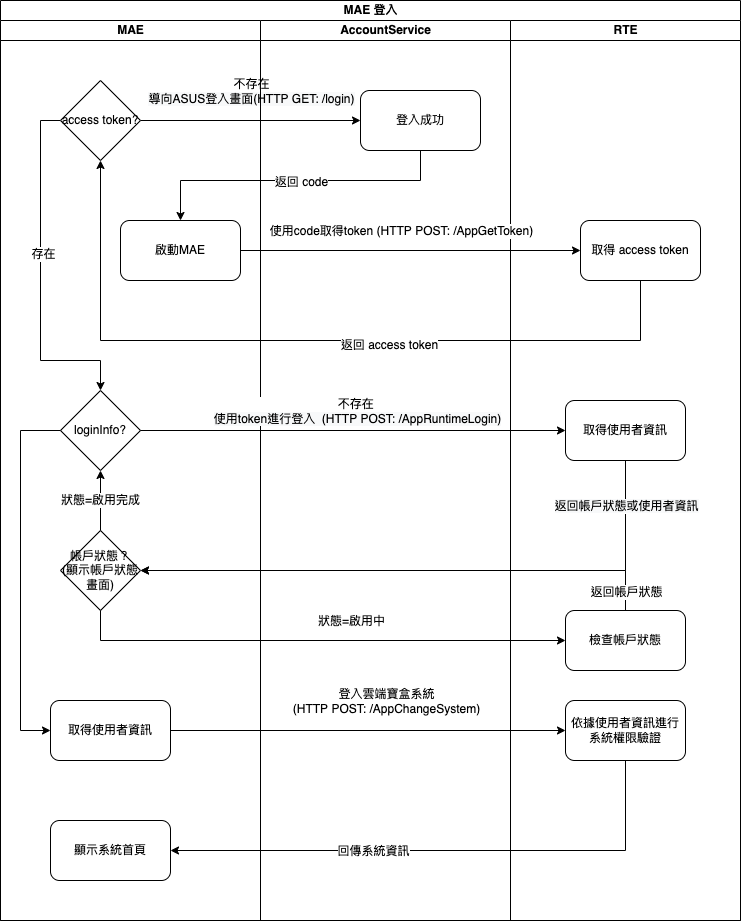

The diagram above was exported from draw.io. Its source (the exported page's mxGraphModel, read from the mxfile embedded in the PNG):
<mxGraphModel dx="877" dy="589" grid="1" gridSize="10" guides="1" tooltips="1" connect="1" arrows="1" fold="1" page="1" pageScale="1" pageWidth="827" pageHeight="1169" math="0" shadow="0">
  <root>
    <mxCell id="nAmzKhjxuary7wGJ4TfM-0" />
    <mxCell id="nAmzKhjxuary7wGJ4TfM-1" parent="nAmzKhjxuary7wGJ4TfM-0" />
    <mxCell id="58CEpg_AZ0o81fuLrTlU-0" value="MAE 登入" style="swimlane;html=1;childLayout=stackLayout;resizeParent=1;resizeParentMax=0;startSize=20;" parent="nAmzKhjxuary7wGJ4TfM-1" vertex="1">
      <mxGeometry x="40" y="40" width="740" height="920" as="geometry" />
    </mxCell>
    <mxCell id="wfOgOzTiRQXOCgf7VBij-6" value="" style="edgeStyle=orthogonalEdgeStyle;rounded=0;orthogonalLoop=1;jettySize=auto;html=1;" edge="1" parent="58CEpg_AZ0o81fuLrTlU-0" source="wfOgOzTiRQXOCgf7VBij-9" target="wfOgOzTiRQXOCgf7VBij-5">
      <mxGeometry relative="1" as="geometry">
        <mxPoint x="160" y="420" as="sourcePoint" />
      </mxGeometry>
    </mxCell>
    <mxCell id="wfOgOzTiRQXOCgf7VBij-10" value="不存在&lt;br&gt;&lt;span style=&quot;background-color: rgb(248 , 249 , 250) ; font-size: 12px&quot;&gt;導向ASUS登入畫面(HTTP GET: /login)&lt;/span&gt;" style="edgeLabel;html=1;align=center;verticalAlign=middle;resizable=0;points=[];" vertex="1" connectable="0" parent="wfOgOzTiRQXOCgf7VBij-6">
      <mxGeometry x="-0.14" y="-3" relative="1" as="geometry">
        <mxPoint x="15" y="-33" as="offset" />
      </mxGeometry>
    </mxCell>
    <mxCell id="wfOgOzTiRQXOCgf7VBij-7" style="edgeStyle=orthogonalEdgeStyle;rounded=0;orthogonalLoop=1;jettySize=auto;html=1;" edge="1" parent="58CEpg_AZ0o81fuLrTlU-0" source="wfOgOzTiRQXOCgf7VBij-5" target="B_TyusoHhPT2K8MmAg1j-1">
      <mxGeometry relative="1" as="geometry">
        <mxPoint x="160" y="510" as="targetPoint" />
        <Array as="points">
          <mxPoint x="420" y="180" />
          <mxPoint x="180" y="180" />
        </Array>
      </mxGeometry>
    </mxCell>
    <mxCell id="B_TyusoHhPT2K8MmAg1j-0" value="返回 code" style="edgeLabel;html=1;align=center;verticalAlign=middle;resizable=0;points=[];" vertex="1" connectable="0" parent="wfOgOzTiRQXOCgf7VBij-7">
      <mxGeometry x="-0.032" y="1" relative="1" as="geometry">
        <mxPoint as="offset" />
      </mxGeometry>
    </mxCell>
    <mxCell id="wfOgOzTiRQXOCgf7VBij-0" value="MAE" style="swimlane;html=1;startSize=20;" vertex="1" parent="58CEpg_AZ0o81fuLrTlU-0">
      <mxGeometry y="20" width="260" height="900" as="geometry" />
    </mxCell>
    <mxCell id="wfOgOzTiRQXOCgf7VBij-1" value="取得使用者資訊" style="rounded=1;whiteSpace=wrap;html=1;" vertex="1" parent="wfOgOzTiRQXOCgf7VBij-0">
      <mxGeometry x="50" y="680" width="120" height="60" as="geometry" />
    </mxCell>
    <mxCell id="wfOgOzTiRQXOCgf7VBij-12" value="" style="edgeStyle=orthogonalEdgeStyle;rounded=0;orthogonalLoop=1;jettySize=auto;html=1;" edge="1" parent="wfOgOzTiRQXOCgf7VBij-0" source="wfOgOzTiRQXOCgf7VBij-9" target="wfOgOzTiRQXOCgf7VBij-11">
      <mxGeometry relative="1" as="geometry">
        <Array as="points">
          <mxPoint x="40" y="100" />
          <mxPoint x="40" y="340" />
          <mxPoint x="100" y="340" />
        </Array>
      </mxGeometry>
    </mxCell>
    <mxCell id="wfOgOzTiRQXOCgf7VBij-13" value="存在" style="edgeLabel;html=1;align=center;verticalAlign=middle;resizable=0;points=[];" vertex="1" connectable="0" parent="wfOgOzTiRQXOCgf7VBij-12">
      <mxGeometry x="-0.125" y="2" relative="1" as="geometry">
        <mxPoint as="offset" />
      </mxGeometry>
    </mxCell>
    <mxCell id="wfOgOzTiRQXOCgf7VBij-9" value="&lt;span&gt;access token?&lt;/span&gt;" style="rhombus;whiteSpace=wrap;html=1;" vertex="1" parent="wfOgOzTiRQXOCgf7VBij-0">
      <mxGeometry x="60" y="60" width="80" height="80" as="geometry" />
    </mxCell>
    <mxCell id="wfOgOzTiRQXOCgf7VBij-11" value="loginInfo?" style="rhombus;whiteSpace=wrap;html=1;" vertex="1" parent="wfOgOzTiRQXOCgf7VBij-0">
      <mxGeometry x="60" y="370" width="80" height="80" as="geometry" />
    </mxCell>
    <mxCell id="wfOgOzTiRQXOCgf7VBij-23" value="狀態=啟用完成" style="edgeStyle=orthogonalEdgeStyle;rounded=0;orthogonalLoop=1;jettySize=auto;html=1;exitX=0.5;exitY=0;exitDx=0;exitDy=0;" edge="1" parent="wfOgOzTiRQXOCgf7VBij-0" source="wfOgOzTiRQXOCgf7VBij-17" target="wfOgOzTiRQXOCgf7VBij-11">
      <mxGeometry relative="1" as="geometry" />
    </mxCell>
    <mxCell id="wfOgOzTiRQXOCgf7VBij-17" value="帳戶狀態？&lt;br&gt;(顯示帳戶狀態畫面)" style="rhombus;whiteSpace=wrap;html=1;" vertex="1" parent="wfOgOzTiRQXOCgf7VBij-0">
      <mxGeometry x="60" y="510" width="80" height="80" as="geometry" />
    </mxCell>
    <mxCell id="wfOgOzTiRQXOCgf7VBij-24" style="edgeStyle=orthogonalEdgeStyle;rounded=0;orthogonalLoop=1;jettySize=auto;html=1;exitX=0;exitY=0.5;exitDx=0;exitDy=0;" edge="1" parent="wfOgOzTiRQXOCgf7VBij-0" source="wfOgOzTiRQXOCgf7VBij-11" target="wfOgOzTiRQXOCgf7VBij-1">
      <mxGeometry relative="1" as="geometry">
        <mxPoint x="40" y="720" as="targetPoint" />
        <Array as="points">
          <mxPoint x="20" y="410" />
          <mxPoint x="20" y="710" />
        </Array>
      </mxGeometry>
    </mxCell>
    <mxCell id="wfOgOzTiRQXOCgf7VBij-28" value="顯示系統首頁" style="whiteSpace=wrap;html=1;rounded=1;" vertex="1" parent="wfOgOzTiRQXOCgf7VBij-0">
      <mxGeometry x="50" y="800" width="120" height="60" as="geometry" />
    </mxCell>
    <mxCell id="B_TyusoHhPT2K8MmAg1j-1" value="啟動MAE" style="whiteSpace=wrap;html=1;rounded=1;" vertex="1" parent="wfOgOzTiRQXOCgf7VBij-0">
      <mxGeometry x="120" y="200" width="120" height="60" as="geometry" />
    </mxCell>
    <mxCell id="58CEpg_AZ0o81fuLrTlU-1" value="AccountService" style="swimlane;html=1;startSize=20;" parent="58CEpg_AZ0o81fuLrTlU-0" vertex="1">
      <mxGeometry x="260" y="20" width="250" height="900" as="geometry" />
    </mxCell>
    <mxCell id="wfOgOzTiRQXOCgf7VBij-5" value="登入成功" style="whiteSpace=wrap;html=1;rounded=1;" vertex="1" parent="58CEpg_AZ0o81fuLrTlU-1">
      <mxGeometry x="100" y="70" width="120" height="60" as="geometry" />
    </mxCell>
    <mxCell id="58CEpg_AZ0o81fuLrTlU-7" value="RTE" style="swimlane;html=1;startSize=20;" parent="58CEpg_AZ0o81fuLrTlU-0" vertex="1">
      <mxGeometry x="510" y="20" width="230" height="900" as="geometry" />
    </mxCell>
    <mxCell id="wfOgOzTiRQXOCgf7VBij-15" value="取得使用者資訊" style="rounded=1;whiteSpace=wrap;html=1;" vertex="1" parent="58CEpg_AZ0o81fuLrTlU-7">
      <mxGeometry x="55" y="380" width="120" height="60" as="geometry" />
    </mxCell>
    <mxCell id="wfOgOzTiRQXOCgf7VBij-20" value="檢查帳戶狀態" style="rounded=1;whiteSpace=wrap;html=1;" vertex="1" parent="58CEpg_AZ0o81fuLrTlU-7">
      <mxGeometry x="55" y="590" width="120" height="60" as="geometry" />
    </mxCell>
    <mxCell id="wfOgOzTiRQXOCgf7VBij-25" value="依據使用者資訊進行系統權限驗證" style="whiteSpace=wrap;html=1;rounded=1;" vertex="1" parent="58CEpg_AZ0o81fuLrTlU-7">
      <mxGeometry x="55" y="680" width="120" height="60" as="geometry" />
    </mxCell>
    <mxCell id="B_TyusoHhPT2K8MmAg1j-2" value="取得 access token" style="whiteSpace=wrap;html=1;rounded=1;" vertex="1" parent="58CEpg_AZ0o81fuLrTlU-7">
      <mxGeometry x="70" y="200" width="120" height="60" as="geometry" />
    </mxCell>
    <mxCell id="B_TyusoHhPT2K8MmAg1j-3" value="" style="edgeStyle=orthogonalEdgeStyle;rounded=0;orthogonalLoop=1;jettySize=auto;html=1;" edge="1" parent="58CEpg_AZ0o81fuLrTlU-0" source="B_TyusoHhPT2K8MmAg1j-1" target="B_TyusoHhPT2K8MmAg1j-2">
      <mxGeometry relative="1" as="geometry" />
    </mxCell>
    <mxCell id="B_TyusoHhPT2K8MmAg1j-4" value="使用code取得token (HTTP POST: /AppGetToken)" style="edgeLabel;html=1;align=center;verticalAlign=middle;resizable=0;points=[];" vertex="1" connectable="0" parent="B_TyusoHhPT2K8MmAg1j-3">
      <mxGeometry x="-0.1588" relative="1" as="geometry">
        <mxPoint x="17" y="-20" as="offset" />
      </mxGeometry>
    </mxCell>
    <mxCell id="B_TyusoHhPT2K8MmAg1j-5" style="edgeStyle=orthogonalEdgeStyle;rounded=0;orthogonalLoop=1;jettySize=auto;html=1;exitX=0.5;exitY=1;exitDx=0;exitDy=0;" edge="1" parent="58CEpg_AZ0o81fuLrTlU-0" source="B_TyusoHhPT2K8MmAg1j-2" target="wfOgOzTiRQXOCgf7VBij-9">
      <mxGeometry relative="1" as="geometry">
        <Array as="points">
          <mxPoint x="640" y="340" />
          <mxPoint x="100" y="340" />
        </Array>
      </mxGeometry>
    </mxCell>
    <mxCell id="B_TyusoHhPT2K8MmAg1j-6" value="返回 access token" style="edgeLabel;html=1;align=center;verticalAlign=middle;resizable=0;points=[];" vertex="1" connectable="0" parent="B_TyusoHhPT2K8MmAg1j-5">
      <mxGeometry x="-0.2" y="4" relative="1" as="geometry">
        <mxPoint as="offset" />
      </mxGeometry>
    </mxCell>
    <mxCell id="wfOgOzTiRQXOCgf7VBij-19" style="edgeStyle=orthogonalEdgeStyle;rounded=0;orthogonalLoop=1;jettySize=auto;html=1;exitX=0.5;exitY=1;exitDx=0;exitDy=0;" edge="1" parent="58CEpg_AZ0o81fuLrTlU-0" source="wfOgOzTiRQXOCgf7VBij-17" target="wfOgOzTiRQXOCgf7VBij-20">
      <mxGeometry relative="1" as="geometry">
        <mxPoint x="510" y="650" as="targetPoint" />
      </mxGeometry>
    </mxCell>
    <mxCell id="wfOgOzTiRQXOCgf7VBij-22" value="狀態=啟用中" style="edgeLabel;html=1;align=center;verticalAlign=middle;resizable=0;points=[];" vertex="1" connectable="0" parent="wfOgOzTiRQXOCgf7VBij-19">
      <mxGeometry x="0.0494" relative="1" as="geometry">
        <mxPoint x="20" y="-20" as="offset" />
      </mxGeometry>
    </mxCell>
    <mxCell id="wfOgOzTiRQXOCgf7VBij-21" style="edgeStyle=orthogonalEdgeStyle;rounded=0;orthogonalLoop=1;jettySize=auto;html=1;exitX=0.5;exitY=0;exitDx=0;exitDy=0;" edge="1" parent="58CEpg_AZ0o81fuLrTlU-0" source="wfOgOzTiRQXOCgf7VBij-20" target="wfOgOzTiRQXOCgf7VBij-17">
      <mxGeometry relative="1" as="geometry" />
    </mxCell>
    <mxCell id="B_TyusoHhPT2K8MmAg1j-7" value="返回帳戶狀態" style="edgeLabel;html=1;align=center;verticalAlign=middle;resizable=0;points=[];" vertex="1" connectable="0" parent="wfOgOzTiRQXOCgf7VBij-21">
      <mxGeometry x="-0.9276" relative="1" as="geometry">
        <mxPoint as="offset" />
      </mxGeometry>
    </mxCell>
    <mxCell id="wfOgOzTiRQXOCgf7VBij-14" style="edgeStyle=orthogonalEdgeStyle;rounded=0;orthogonalLoop=1;jettySize=auto;html=1;exitX=1;exitY=0.5;exitDx=0;exitDy=0;" edge="1" parent="58CEpg_AZ0o81fuLrTlU-0" source="wfOgOzTiRQXOCgf7VBij-11" target="wfOgOzTiRQXOCgf7VBij-15">
      <mxGeometry relative="1" as="geometry">
        <mxPoint x="480" y="430" as="targetPoint" />
      </mxGeometry>
    </mxCell>
    <mxCell id="wfOgOzTiRQXOCgf7VBij-16" value="不存在&amp;nbsp;&lt;br&gt;&lt;span style=&quot;font-size: 12px ; background-color: rgb(248 , 249 , 250)&quot;&gt;使用token進行登入&amp;nbsp; (HTTP POST: /AppRuntimeLogin)&lt;/span&gt;" style="edgeLabel;html=1;align=center;verticalAlign=middle;resizable=0;points=[];" vertex="1" connectable="0" parent="wfOgOzTiRQXOCgf7VBij-14">
      <mxGeometry x="0.0095" relative="1" as="geometry">
        <mxPoint x="1" y="-20" as="offset" />
      </mxGeometry>
    </mxCell>
    <mxCell id="wfOgOzTiRQXOCgf7VBij-18" style="edgeStyle=orthogonalEdgeStyle;rounded=0;orthogonalLoop=1;jettySize=auto;html=1;exitX=0.5;exitY=1;exitDx=0;exitDy=0;" edge="1" parent="58CEpg_AZ0o81fuLrTlU-0" source="wfOgOzTiRQXOCgf7VBij-15" target="wfOgOzTiRQXOCgf7VBij-17">
      <mxGeometry relative="1" as="geometry">
        <Array as="points">
          <mxPoint x="625" y="570" />
        </Array>
      </mxGeometry>
    </mxCell>
    <mxCell id="B_TyusoHhPT2K8MmAg1j-8" value="&lt;span style=&quot;font-size: 12px ; background-color: rgb(248 , 249 , 250)&quot;&gt;返回帳戶狀態或使用者資訊&lt;/span&gt;" style="edgeLabel;html=1;align=center;verticalAlign=middle;resizable=0;points=[];" vertex="1" connectable="0" parent="wfOgOzTiRQXOCgf7VBij-18">
      <mxGeometry x="-0.8504" relative="1" as="geometry">
        <mxPoint as="offset" />
      </mxGeometry>
    </mxCell>
    <mxCell id="wfOgOzTiRQXOCgf7VBij-26" value="" style="edgeStyle=orthogonalEdgeStyle;rounded=0;orthogonalLoop=1;jettySize=auto;html=1;" edge="1" parent="58CEpg_AZ0o81fuLrTlU-0" source="wfOgOzTiRQXOCgf7VBij-1" target="wfOgOzTiRQXOCgf7VBij-25">
      <mxGeometry relative="1" as="geometry" />
    </mxCell>
    <mxCell id="wfOgOzTiRQXOCgf7VBij-27" value="登入雲端寶盒系統&lt;br&gt;(HTTP POST: /AppChangeSystem)" style="edgeLabel;html=1;align=center;verticalAlign=middle;resizable=0;points=[];" vertex="1" connectable="0" parent="wfOgOzTiRQXOCgf7VBij-26">
      <mxGeometry x="-0.0737" relative="1" as="geometry">
        <mxPoint x="32" y="-30" as="offset" />
      </mxGeometry>
    </mxCell>
    <mxCell id="wfOgOzTiRQXOCgf7VBij-29" value="" style="edgeStyle=orthogonalEdgeStyle;rounded=0;orthogonalLoop=1;jettySize=auto;html=1;" edge="1" parent="58CEpg_AZ0o81fuLrTlU-0" source="wfOgOzTiRQXOCgf7VBij-25" target="wfOgOzTiRQXOCgf7VBij-28">
      <mxGeometry relative="1" as="geometry">
        <Array as="points">
          <mxPoint x="625" y="850" />
        </Array>
      </mxGeometry>
    </mxCell>
    <mxCell id="wfOgOzTiRQXOCgf7VBij-30" value="回傳系統資訊" style="edgeLabel;html=1;align=center;verticalAlign=middle;resizable=0;points=[];" vertex="1" connectable="0" parent="wfOgOzTiRQXOCgf7VBij-29">
      <mxGeometry x="0.2591" relative="1" as="geometry">
        <mxPoint as="offset" />
      </mxGeometry>
    </mxCell>
  </root>
</mxGraphModel>